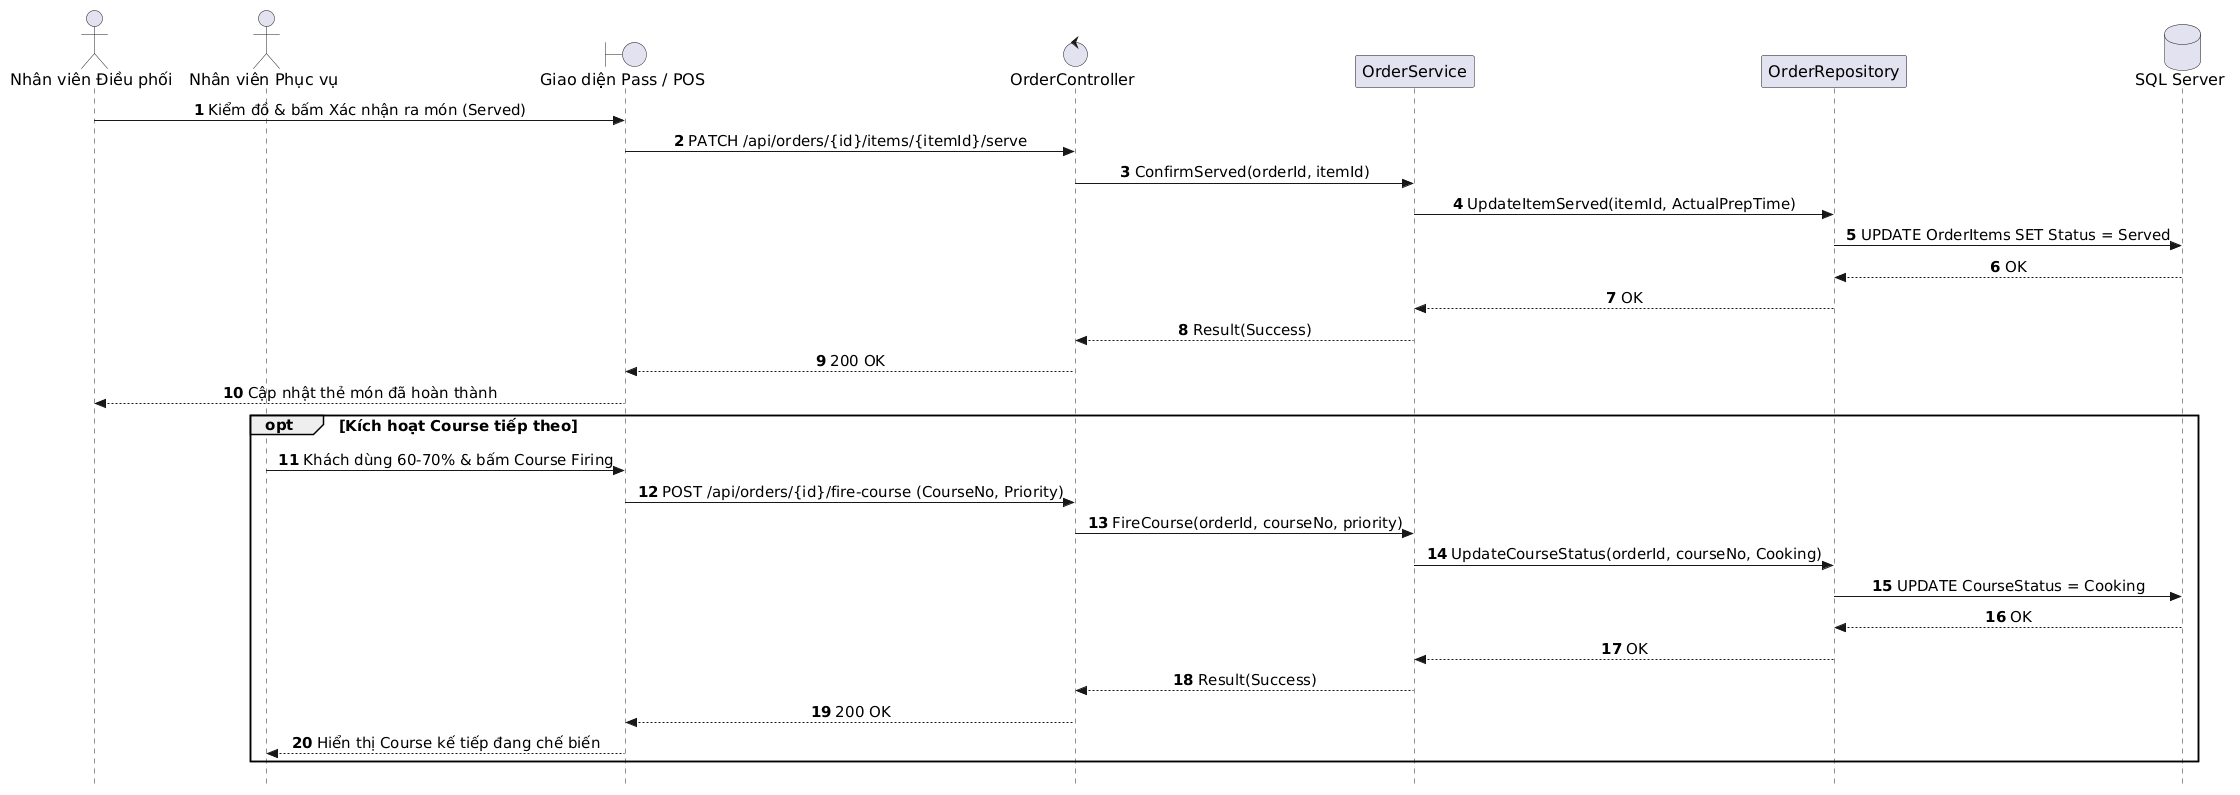

The diagram above was rendered by PlantUML. Its source (embedded in the PNG):
@startuml
autonumber
skinparam style strictuml
skinparam sequenceMessageAlign center
skinparam responseMessageBelowArrow true
skinparam defaultFontName "Segoe UI", Arial, sans-serif
skinparam defaultFontSize 16
skinparam sequenceActorFontSize 16
skinparam sequenceParticipantFontSize 16
skinparam sequenceArrowFontSize 15
skinparam sequenceGroupFontSize 15
skinparam sequenceGroupHeaderFontSize 15

actor "Nhân viên Điều phối" as Expediter
actor "Nhân viên Phục vụ" as Waitstaff
boundary "Giao diện Pass / POS" as UI
control "OrderController" as Controller
participant "OrderService" as Service
participant "OrderRepository" as Repo
database "SQL Server" as DB

Expediter -> UI: Kiểm đồ & bấm Xác nhận ra món (Served)
UI -> Controller: PATCH /api/orders/{id}/items/{itemId}/serve
Controller -> Service: ConfirmServed(orderId, itemId)
Service -> Repo: UpdateItemServed(itemId, ActualPrepTime)
Repo -> DB: UPDATE OrderItems SET Status = Served
DB --> Repo: OK
Repo --> Service: OK
Service --> Controller: Result(Success)
Controller --> UI: 200 OK
UI --> Expediter: Cập nhật thẻ món đã hoàn thành

opt Kích hoạt Course tiếp theo
    Waitstaff -> UI: Khách dùng 60-70% & bấm Course Firing
    UI -> Controller: POST /api/orders/{id}/fire-course (CourseNo, Priority)
    Controller -> Service: FireCourse(orderId, courseNo, priority)
    Service -> Repo: UpdateCourseStatus(orderId, courseNo, Cooking)
    Repo -> DB: UPDATE CourseStatus = Cooking
    DB --> Repo: OK
    Repo --> Service: OK
    Service --> Controller: Result(Success)
    Controller --> UI: 200 OK
    UI --> Waitstaff: Hiển thị Course kế tiếp đang chế biến
end
@enduml